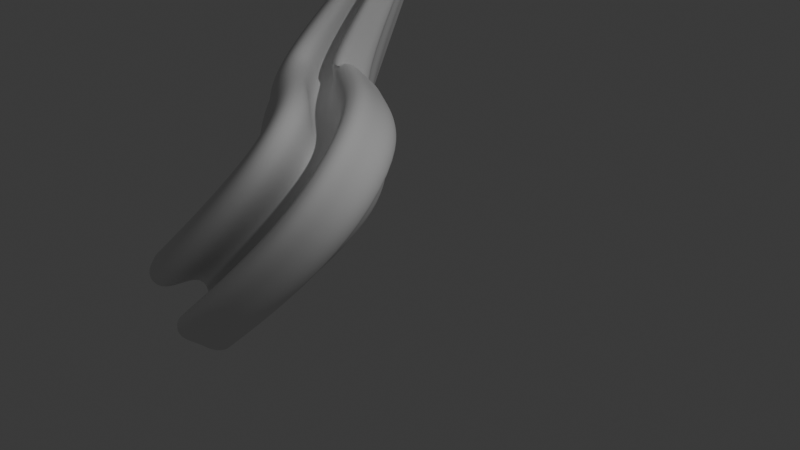 # Source: Curve_Experiment.blend  (saved by Blender 4.4.32; exported with 4.5.12 LTS)
import bpy
from mathutils import Matrix  # noqa: F401  (used for matrix-valued properties, if any)

bpy.ops.wm.read_factory_settings(use_empty=True)
scene = bpy.context.scene
scene.name = 'Scene'

# ---- collections
col_collection = bpy.data.collections.new('Collection'); scene.collection.children.link(col_collection)

# ---- world
world_world = bpy.data.worlds.new('World'); scene.world = world_world
world_world.use_nodes = True; world_world.node_tree.nodes.clear()
_N = world_world.node_tree.nodes; _L = world_world.node_tree.links
n0 = _N.new('ShaderNodeOutputWorld'); n0.name = 'World Output'; n0.location = (300, 300)
n1 = _N.new('ShaderNodeBackground'); n1.name = 'Background'; n1.location = (10, 300)
n1.inputs[0].default_value = (0.05088, 0.05088, 0.05088, 1.0)
_L.new(n1.outputs[0], n0.inputs[0])
n0.is_active_output = True
world_world.color = (0.05088, 0.05088, 0.05088)
world_world.sun_shadow_jitter_overblur = 0.0

# ---- cameras
cam_camera = bpy.data.cameras.new('Camera')
cam_camera.clip_end = 100.0
cam_camera.ortho_scale = 7.314

# ---- lights
light_light = bpy.data.lights.new('Light', 'POINT')
light_light.energy = 1000.0
light_light.shadow_soft_size = 0.1

# ---- curves / text
cu_002 = bpy.data.curves.new('贝塞尔曲线.002', 'CURVE')
cu_002.dimensions = '3D'
_sp = cu_002.splines.new('BEZIER'); _sp.bezier_points.add(3)
_sp.bezier_points.foreach_set('co', [-0.915, -3.855, -1.664, -2.006, -3.661, -0.8421, -3.049, -2.071, 0.5293, -0.7729, 0.4777, 1.404])
_sp.bezier_points.foreach_set('handle_left', [-0.4165, -3.456, -1.968, -2.129, -4.212, -1.119, -3.549, -2.571, 0.5293, -1.512, 0.4777, 1.404])
_sp.bezier_points.foreach_set('handle_right', [-1.413, -4.253, -1.36, -1.867, -3.042, -0.5305, -2.549, -1.571, 0.5293, -0.03337, 0.4777, 1.404])
for _p, _l, _r in zip(_sp.bezier_points, ['ALIGNED', 'ALIGNED', 'ALIGNED', 'ALIGNED'], ['ALIGNED', 'ALIGNED', 'ALIGNED', 'ALIGNED']): _p.handle_left_type = _l; _p.handle_right_type = _r
_sp.bezier_points.foreach_set('radius', [0.3803, 1.0, 0.2325, 1.0])
_sp.order_u = 0
_sp.order_v = 0
_sp.use_cyclic_u = True
cu_002.use_path = True
cu_002.bevel_depth = 0.15
cu_002.fill_mode = 'FULL'
cu_nurbs = bpy.data.curves.new('NURBS路径', 'CURVE')
cu_nurbs.dimensions = '3D'
_sp = cu_nurbs.splines.new('NURBS'); _sp.points.add(4)
_sp.points.foreach_set('co', [-3.532, -0.1627, 0.9196, 1.0, -0.5468, 1.55, 1.325, 1.0, -0.09166, 0.5903, 0.6931, 1.0, -2.971, -3.771, -1.178, 1.0, 2.0, 0.0, 0.0, 1.0])
_sp.points.foreach_set('radius', [0.3096, 1.0, 1.0, 1.0, 1.0])
_sp.order_u = 5
_sp.order_v = 0
_sp.use_endpoint_u = True
cu_nurbs.use_path = True
cu_nurbs.bevel_mode = 'OBJECT'
cu_nurbs.fill_mode = 'FULL'
cu_nurbs.use_fill_caps = True
cu_x = bpy.data.curves.new('贝塞尔圆环', 'CURVE')
cu_x.dimensions = '3D'
_sp = cu_x.splines.new('BEZIER'); _sp.bezier_points.add(15)
_sp.bezier_points.foreach_set('co', [-0.6886, 0.8925, 0.0, -0.6213, 1.279, 0.0, 0.2374, 1.008, 0.0, -0.0749, 1.825, 0.0, 0.3114, 1.893, 0.0, 0.7769, 1.525, 0.0, 0.914, 1.403, 0.0, 1.14, 1.083, 0.0, 1.311, 0.8925, 0.0, 1.244, 0.5062, 0.0, 1.018, 0.1855, 0.0, 0.3496, 0.7131, 0.0, 0.3114, -0.1075, 0.0, -0.0749, -0.04022, 0.0, -0.3038, 0.2614, 0.0, -0.52, 0.4619, 0.0])
_sp.bezier_points.foreach_set('handle_left', [-0.6705, 0.7129, 0.0, -0.7521, 1.199, 0.0, -0.003758, 0.7519, 0.0, -0.2437, 1.528, 0.0, 0.163, 1.93, 0.0, 0.5992, 1.673, 0.0, 0.8664, 1.457, 0.0, 1.044, 1.202, 0.0, 1.284, 0.9886, 0.0, 1.303, 0.6476, 0.0, 1.17, 0.2076, 0.0, 0.6522, 0.8512, 0.0, 0.5616, 0.09318, 0.0, 0.05586, -0.1198, 0.0, -0.2045, 0.1519, 0.0, -0.4552, 0.3668, 0.0])
_sp.bezier_points.foreach_set('handle_right', [-0.7039, 1.045, 0.0, -0.3209, 1.462, 0.0, 0.4718, 1.256, 0.0, 0.0007418, 1.958, 0.0, 0.536, 1.836, 0.0, 0.8317, 1.479, 0.0, 1.016, 1.289, 0.0, 1.202, 1.004, 0.0, 1.354, 0.7454, 0.0, 1.186, 0.3647, 0.0, 0.6894, 0.1375, 0.0, 0.0579, 0.5799, 0.0, 0.192, -0.2033, 0.0, -0.2012, 0.03668, 0.0, -0.3811, 0.3467, 0.0, -0.6217, 0.6111, 0.0])
for _p, _l, _r in zip(_sp.bezier_points, ['AUTO', 'AUTO', 'AUTO', 'AUTO', 'AUTO', 'AUTO', 'AUTO', 'AUTO', 'AUTO', 'AUTO', 'AUTO', 'AUTO', 'AUTO', 'AUTO', 'AUTO', 'AUTO'], ['AUTO', 'AUTO', 'AUTO', 'AUTO', 'AUTO', 'AUTO', 'AUTO', 'AUTO', 'AUTO', 'AUTO', 'AUTO', 'AUTO', 'AUTO', 'AUTO', 'AUTO', 'AUTO']): _p.handle_left_type = _l; _p.handle_right_type = _r
_sp.order_u = 0
_sp.order_v = 0
_sp.use_cyclic_u = True
cu_x.use_path = True
cu_x.fill_mode = 'FULL'

# ---- objects
ob_light = bpy.data.objects.new('Light', light_light)
ob_camera = bpy.data.objects.new('Camera', cam_camera)
ob_x = bpy.data.objects.new('贝塞尔曲线草稿', cu_002)
ob_nurbs = bpy.data.objects.new('NURBS路径', cu_nurbs)
ob_x_1 = bpy.data.objects.new('贝塞尔圆环', cu_x)

# ---- transforms, parenting, visibility, modifiers, constraints
ob_light.location = (4.076, 1.005, 5.904)
ob_light.rotation_euler = (0.6503, 0.05522, 1.866)
ob_light.lock_rotations_4d = False
ob_light.empty_display_type = 'ARROWS'
ob_light.color = (0.0, 0.0, 0.0, 0.0)
ob_light.lineart.crease_threshold = 0.0
ob_camera.location = (7.359, -6.926, 4.958)
ob_camera.rotation_euler = (1.109, 0.0, 0.8149)
ob_camera.lock_rotations_4d = False
ob_camera.empty_display_type = 'ARROWS'
ob_camera.color = (0.0, 0.0, 0.0, 0.0)
ob_camera.display_type = 'WIRE'
ob_camera.lineart.crease_threshold = 0.0
ob_x.location = (-9.147, -6.902, 3.314)
ob_nurbs.location = (-4.804, 1.039, -0.8463)
ob_nurbs.rotation_euler = (-0.2908, 2.073, 1.131)
ob_x_1.location = (0.0, 0.0, 0.0)
cu_nurbs.bevel_object = ob_x_1

# ---- collection membership
col_collection.objects.link(ob_light)
col_collection.objects.link(ob_camera)
col_collection.objects.link(ob_x)
col_collection.objects.link(ob_nurbs)
col_collection.objects.link(ob_x_1)

# ---- scene / render settings (as saved in the file)
scene.camera = ob_camera
scene.frame_start = 1; scene.frame_end = 250; scene.frame_set(6)
scene.render.engine = 'BLENDER_EEVEE_NEXT'
bpy.context.view_layer.update()
